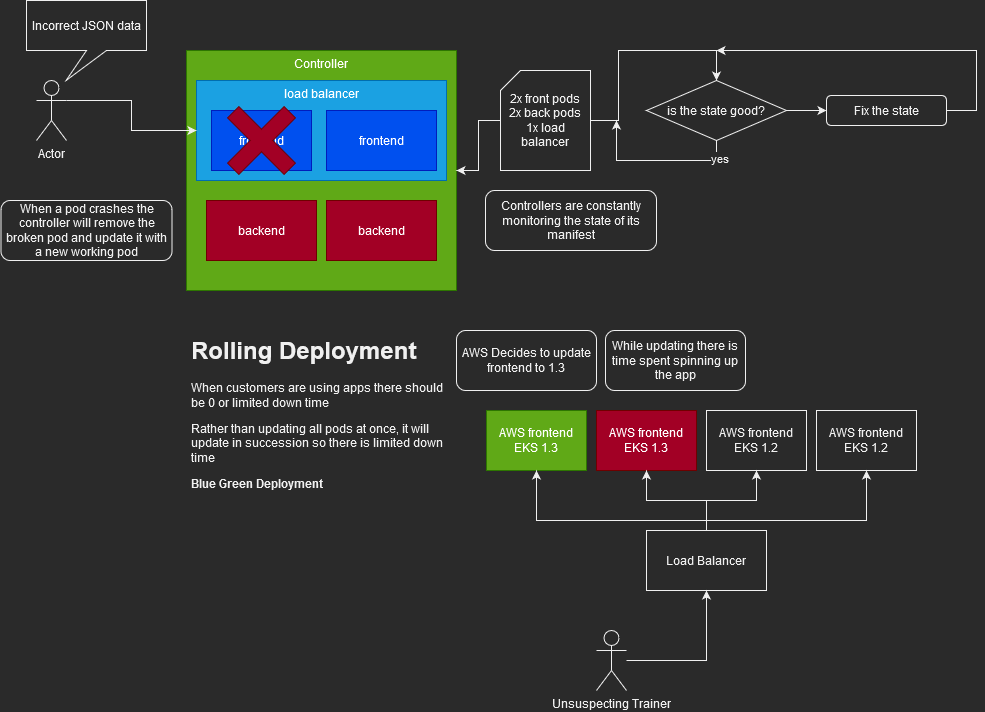

The diagram above was exported from draw.io. Its source (the exported page's mxGraphModel, read from the mxfile embedded in the PNG):
<mxGraphModel dx="2249" dy="1921" grid="1" gridSize="10" guides="1" tooltips="1" connect="1" arrows="1" fold="1" page="1" pageScale="1" pageWidth="827" pageHeight="1169" math="0" shadow="0">
  <root>
    <mxCell id="0" />
    <mxCell id="1" parent="0" />
    <mxCell id="C1S5p6kMtm1hmGoT09MY-1" value="Controller" style="rounded=0;whiteSpace=wrap;html=1;verticalAlign=top;fillColor=#60a917;fontColor=#ffffff;strokeColor=#2D7600;" vertex="1" parent="1">
      <mxGeometry x="10" y="10" width="270" height="240" as="geometry" />
    </mxCell>
    <mxCell id="C1S5p6kMtm1hmGoT09MY-3" style="edgeStyle=orthogonalEdgeStyle;rounded=0;orthogonalLoop=1;jettySize=auto;html=1;" edge="1" parent="1" source="C1S5p6kMtm1hmGoT09MY-2" target="C1S5p6kMtm1hmGoT09MY-1">
      <mxGeometry relative="1" as="geometry" />
    </mxCell>
    <mxCell id="C1S5p6kMtm1hmGoT09MY-18" style="edgeStyle=orthogonalEdgeStyle;rounded=0;orthogonalLoop=1;jettySize=auto;html=1;entryX=0.5;entryY=0;entryDx=0;entryDy=0;" edge="1" parent="1" source="C1S5p6kMtm1hmGoT09MY-2" target="C1S5p6kMtm1hmGoT09MY-17">
      <mxGeometry relative="1" as="geometry" />
    </mxCell>
    <mxCell id="C1S5p6kMtm1hmGoT09MY-2" value="&lt;div&gt;2x front pods&lt;/div&gt;&lt;div&gt;2x back pods&lt;/div&gt;&lt;div&gt;1x load balancer&lt;/div&gt;" style="shape=card;whiteSpace=wrap;html=1;size=20;" vertex="1" parent="1">
      <mxGeometry x="324" y="30" width="90" height="100" as="geometry" />
    </mxCell>
    <mxCell id="C1S5p6kMtm1hmGoT09MY-6" value="backend" style="rounded=0;whiteSpace=wrap;html=1;fillColor=#a20025;fontColor=#ffffff;strokeColor=#6F0000;" vertex="1" parent="1">
      <mxGeometry x="30" y="160" width="110" height="60" as="geometry" />
    </mxCell>
    <mxCell id="C1S5p6kMtm1hmGoT09MY-7" value="backend" style="rounded=0;whiteSpace=wrap;html=1;fillColor=#a20025;fontColor=#ffffff;strokeColor=#6F0000;" vertex="1" parent="1">
      <mxGeometry x="150" y="160" width="110" height="60" as="geometry" />
    </mxCell>
    <mxCell id="C1S5p6kMtm1hmGoT09MY-8" value="load balancer" style="rounded=0;whiteSpace=wrap;html=1;verticalAlign=top;fillColor=#1ba1e2;fontColor=#ffffff;strokeColor=#006EAF;" vertex="1" parent="1">
      <mxGeometry x="20" y="40" width="250" height="100" as="geometry" />
    </mxCell>
    <mxCell id="C1S5p6kMtm1hmGoT09MY-4" value="frontend" style="rounded=0;whiteSpace=wrap;html=1;fillColor=#0050ef;fontColor=#ffffff;strokeColor=#001DBC;" vertex="1" parent="1">
      <mxGeometry x="35" y="70" width="100" height="60" as="geometry" />
    </mxCell>
    <mxCell id="C1S5p6kMtm1hmGoT09MY-5" value="frontend" style="rounded=0;whiteSpace=wrap;html=1;fillColor=#0050ef;fontColor=#ffffff;strokeColor=#001DBC;" vertex="1" parent="1">
      <mxGeometry x="150" y="70" width="110" height="60" as="geometry" />
    </mxCell>
    <mxCell id="C1S5p6kMtm1hmGoT09MY-9" value="Controllers are constantly monitoring the state of its manifest" style="rounded=1;whiteSpace=wrap;html=1;" vertex="1" parent="1">
      <mxGeometry x="309" y="150" width="171" height="60" as="geometry" />
    </mxCell>
    <mxCell id="C1S5p6kMtm1hmGoT09MY-12" style="edgeStyle=orthogonalEdgeStyle;rounded=0;orthogonalLoop=1;jettySize=auto;html=1;exitX=1;exitY=0.3333333333333333;exitDx=0;exitDy=0;exitPerimeter=0;entryX=0;entryY=0.5;entryDx=0;entryDy=0;" edge="1" parent="1" source="C1S5p6kMtm1hmGoT09MY-10" target="C1S5p6kMtm1hmGoT09MY-8">
      <mxGeometry relative="1" as="geometry" />
    </mxCell>
    <mxCell id="C1S5p6kMtm1hmGoT09MY-10" value="Actor" style="shape=umlActor;verticalLabelPosition=bottom;verticalAlign=top;html=1;outlineConnect=0;" vertex="1" parent="1">
      <mxGeometry x="-140" y="40" width="30" height="60" as="geometry" />
    </mxCell>
    <mxCell id="C1S5p6kMtm1hmGoT09MY-11" value="Incorrect JSON data" style="shape=callout;whiteSpace=wrap;html=1;perimeter=calloutPerimeter;position2=0.33;" vertex="1" parent="1">
      <mxGeometry x="-150" y="-40" width="120" height="80" as="geometry" />
    </mxCell>
    <mxCell id="C1S5p6kMtm1hmGoT09MY-14" value="" style="shape=cross;whiteSpace=wrap;html=1;rotation=-45;fillColor=#a20025;fontColor=#ffffff;strokeColor=#6F0000;" vertex="1" parent="1">
      <mxGeometry x="45" y="60" width="80" height="80" as="geometry" />
    </mxCell>
    <mxCell id="C1S5p6kMtm1hmGoT09MY-15" value="When a pod crashes the controller will remove the broken pod and update it with a new working pod" style="rounded=1;whiteSpace=wrap;html=1;" vertex="1" parent="1">
      <mxGeometry x="-175.5" y="160" width="171" height="60" as="geometry" />
    </mxCell>
    <mxCell id="C1S5p6kMtm1hmGoT09MY-19" style="edgeStyle=orthogonalEdgeStyle;rounded=0;orthogonalLoop=1;jettySize=auto;html=1;exitX=0.5;exitY=1;exitDx=0;exitDy=0;" edge="1" parent="1" source="C1S5p6kMtm1hmGoT09MY-17">
      <mxGeometry relative="1" as="geometry">
        <mxPoint x="440" y="80" as="targetPoint" />
        <Array as="points">
          <mxPoint x="540" y="120" />
          <mxPoint x="440" y="120" />
        </Array>
      </mxGeometry>
    </mxCell>
    <mxCell id="C1S5p6kMtm1hmGoT09MY-20" value="yes" style="edgeLabel;html=1;align=center;verticalAlign=middle;resizable=0;points=[];" vertex="1" connectable="0" parent="C1S5p6kMtm1hmGoT09MY-19">
      <mxGeometry x="-0.7899" y="2" relative="1" as="geometry">
        <mxPoint as="offset" />
      </mxGeometry>
    </mxCell>
    <mxCell id="C1S5p6kMtm1hmGoT09MY-22" style="edgeStyle=orthogonalEdgeStyle;rounded=0;orthogonalLoop=1;jettySize=auto;html=1;exitX=1;exitY=0.5;exitDx=0;exitDy=0;" edge="1" parent="1" source="C1S5p6kMtm1hmGoT09MY-17" target="C1S5p6kMtm1hmGoT09MY-21">
      <mxGeometry relative="1" as="geometry" />
    </mxCell>
    <mxCell id="C1S5p6kMtm1hmGoT09MY-17" value="is the state good?" style="rhombus;whiteSpace=wrap;html=1;" vertex="1" parent="1">
      <mxGeometry x="470" y="40" width="140" height="60" as="geometry" />
    </mxCell>
    <mxCell id="C1S5p6kMtm1hmGoT09MY-23" style="edgeStyle=orthogonalEdgeStyle;rounded=0;orthogonalLoop=1;jettySize=auto;html=1;" edge="1" parent="1" source="C1S5p6kMtm1hmGoT09MY-21">
      <mxGeometry relative="1" as="geometry">
        <mxPoint x="540.0000000000002" y="10" as="targetPoint" />
        <Array as="points">
          <mxPoint x="800" y="70" />
          <mxPoint x="800" y="10" />
        </Array>
      </mxGeometry>
    </mxCell>
    <mxCell id="C1S5p6kMtm1hmGoT09MY-21" value="Fix the state" style="rounded=1;whiteSpace=wrap;html=1;" vertex="1" parent="1">
      <mxGeometry x="650" y="55" width="120" height="30" as="geometry" />
    </mxCell>
    <mxCell id="C1S5p6kMtm1hmGoT09MY-24" value="&lt;h1&gt;Rolling Deployment&lt;br&gt;&lt;/h1&gt;&lt;p&gt;When customers are using apps there should be 0 or limited down time&lt;/p&gt;&lt;p&gt;Rather than updating all pods at once, it will update in succession so there is limited down time &lt;br&gt;&lt;/p&gt;&lt;p&gt;&lt;b&gt;Blue Green Deployment&lt;/b&gt;&lt;br&gt;&lt;/p&gt;" style="text;html=1;strokeColor=none;fillColor=none;spacing=5;spacingTop=-20;whiteSpace=wrap;overflow=hidden;rounded=0;" vertex="1" parent="1">
      <mxGeometry x="10" y="290" width="260" height="210" as="geometry" />
    </mxCell>
    <mxCell id="C1S5p6kMtm1hmGoT09MY-25" value="&lt;div&gt;AWS frontend&lt;/div&gt;&lt;div&gt;EKS 1.3&lt;br&gt;&lt;/div&gt;" style="rounded=0;whiteSpace=wrap;html=1;fillColor=#60a917;fontColor=#ffffff;strokeColor=#2D7600;" vertex="1" parent="1">
      <mxGeometry x="310" y="370" width="100" height="60" as="geometry" />
    </mxCell>
    <mxCell id="C1S5p6kMtm1hmGoT09MY-26" value="&lt;div&gt;AWS frontend&lt;/div&gt;&lt;div&gt;EKS 1.3&lt;br&gt;&lt;/div&gt;" style="rounded=0;whiteSpace=wrap;html=1;fillColor=#a20025;fontColor=#ffffff;strokeColor=#6F0000;" vertex="1" parent="1">
      <mxGeometry x="420" y="370" width="100" height="60" as="geometry" />
    </mxCell>
    <mxCell id="C1S5p6kMtm1hmGoT09MY-27" value="&lt;div&gt;AWS frontend&lt;/div&gt;&lt;div&gt;EKS 1.2&lt;br&gt;&lt;/div&gt;" style="rounded=0;whiteSpace=wrap;html=1;" vertex="1" parent="1">
      <mxGeometry x="530" y="370" width="100" height="60" as="geometry" />
    </mxCell>
    <mxCell id="C1S5p6kMtm1hmGoT09MY-28" value="&lt;div&gt;AWS frontend&lt;/div&gt;&lt;div&gt;EKS 1.2&lt;br&gt;&lt;/div&gt;" style="rounded=0;whiteSpace=wrap;html=1;" vertex="1" parent="1">
      <mxGeometry x="640" y="370" width="100" height="60" as="geometry" />
    </mxCell>
    <mxCell id="C1S5p6kMtm1hmGoT09MY-30" style="edgeStyle=orthogonalEdgeStyle;rounded=0;orthogonalLoop=1;jettySize=auto;html=1;entryX=0.5;entryY=1;entryDx=0;entryDy=0;" edge="1" parent="1" source="C1S5p6kMtm1hmGoT09MY-29" target="C1S5p6kMtm1hmGoT09MY-25">
      <mxGeometry relative="1" as="geometry">
        <Array as="points">
          <mxPoint x="530" y="480" />
          <mxPoint x="360" y="480" />
        </Array>
      </mxGeometry>
    </mxCell>
    <mxCell id="C1S5p6kMtm1hmGoT09MY-31" style="edgeStyle=orthogonalEdgeStyle;rounded=0;orthogonalLoop=1;jettySize=auto;html=1;entryX=0.5;entryY=1;entryDx=0;entryDy=0;" edge="1" parent="1" source="C1S5p6kMtm1hmGoT09MY-29" target="C1S5p6kMtm1hmGoT09MY-26">
      <mxGeometry relative="1" as="geometry" />
    </mxCell>
    <mxCell id="C1S5p6kMtm1hmGoT09MY-32" style="edgeStyle=orthogonalEdgeStyle;rounded=0;orthogonalLoop=1;jettySize=auto;html=1;entryX=0.5;entryY=1;entryDx=0;entryDy=0;" edge="1" parent="1" source="C1S5p6kMtm1hmGoT09MY-29" target="C1S5p6kMtm1hmGoT09MY-27">
      <mxGeometry relative="1" as="geometry" />
    </mxCell>
    <mxCell id="C1S5p6kMtm1hmGoT09MY-34" style="edgeStyle=orthogonalEdgeStyle;rounded=0;orthogonalLoop=1;jettySize=auto;html=1;entryX=0.5;entryY=1;entryDx=0;entryDy=0;" edge="1" parent="1" source="C1S5p6kMtm1hmGoT09MY-29" target="C1S5p6kMtm1hmGoT09MY-28">
      <mxGeometry relative="1" as="geometry">
        <Array as="points">
          <mxPoint x="530" y="480" />
          <mxPoint x="690" y="480" />
        </Array>
      </mxGeometry>
    </mxCell>
    <mxCell id="C1S5p6kMtm1hmGoT09MY-29" value="Load Balancer" style="rounded=0;whiteSpace=wrap;html=1;" vertex="1" parent="1">
      <mxGeometry x="470" y="490" width="120" height="60" as="geometry" />
    </mxCell>
    <mxCell id="C1S5p6kMtm1hmGoT09MY-36" style="edgeStyle=orthogonalEdgeStyle;rounded=0;orthogonalLoop=1;jettySize=auto;html=1;" edge="1" parent="1" source="C1S5p6kMtm1hmGoT09MY-35" target="C1S5p6kMtm1hmGoT09MY-29">
      <mxGeometry relative="1" as="geometry" />
    </mxCell>
    <mxCell id="C1S5p6kMtm1hmGoT09MY-35" value="Unsuspecting Trainer" style="shape=umlActor;verticalLabelPosition=bottom;verticalAlign=top;html=1;outlineConnect=0;" vertex="1" parent="1">
      <mxGeometry x="420" y="590" width="30" height="60" as="geometry" />
    </mxCell>
    <mxCell id="C1S5p6kMtm1hmGoT09MY-37" value="AWS Decides to update frontend to 1.3" style="rounded=1;whiteSpace=wrap;html=1;" vertex="1" parent="1">
      <mxGeometry x="280" y="290" width="140" height="60" as="geometry" />
    </mxCell>
    <mxCell id="C1S5p6kMtm1hmGoT09MY-38" value="While updating there is time spent spinning up the app" style="rounded=1;whiteSpace=wrap;html=1;" vertex="1" parent="1">
      <mxGeometry x="429" y="290" width="140" height="60" as="geometry" />
    </mxCell>
  </root>
</mxGraphModel>